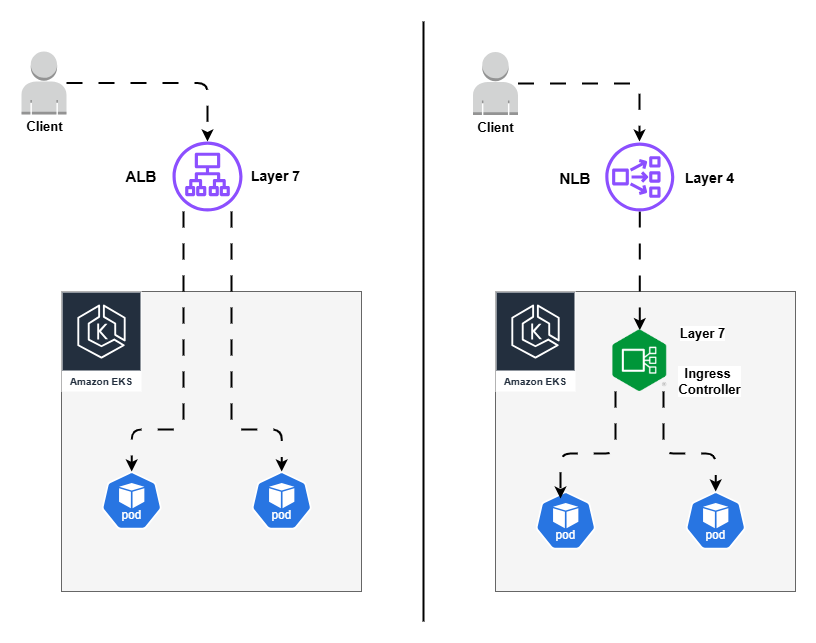

The diagram above was exported from draw.io. Its source (the exported page's mxGraphModel, read from the mxfile embedded in the PNG):
<mxGraphModel dx="1426" dy="1877" grid="1" gridSize="24" guides="1" tooltips="1" connect="1" arrows="1" fold="1" page="1" pageScale="1" pageWidth="850" pageHeight="1100" math="0" shadow="0">
  <root>
    <mxCell id="0" />
    <mxCell id="1" parent="0" />
    <mxCell id="mLezwn36zF23pc3x7GxD-3" value="" style="whiteSpace=wrap;html=1;aspect=fixed;fillColor=#f5f5f5;fontColor=#333333;strokeColor=#666666;" vertex="1" parent="1">
      <mxGeometry x="70" y="270" width="300" height="300" as="geometry" />
    </mxCell>
    <mxCell id="mLezwn36zF23pc3x7GxD-1" value="Amazon EKS" style="sketch=0;outlineConnect=0;fontColor=#232F3E;gradientColor=none;strokeColor=#ffffff;fillColor=#232F3E;dashed=0;verticalLabelPosition=middle;verticalAlign=bottom;align=center;html=1;whiteSpace=wrap;fontSize=10;fontStyle=1;spacing=3;shape=mxgraph.aws4.productIcon;prIcon=mxgraph.aws4.eks;" vertex="1" parent="1">
      <mxGeometry x="70" y="270" width="80" height="100" as="geometry" />
    </mxCell>
    <mxCell id="mLezwn36zF23pc3x7GxD-4" value="" style="aspect=fixed;sketch=0;html=1;dashed=0;whitespace=wrap;verticalLabelPosition=bottom;verticalAlign=top;fillColor=#2875E2;strokeColor=#ffffff;points=[[0.005,0.63,0],[0.1,0.2,0],[0.9,0.2,0],[0.5,0,0],[0.995,0.63,0],[0.72,0.99,0],[0.5,1,0],[0.28,0.99,0]];shape=mxgraph.kubernetes.icon2;kubernetesLabel=1;prIcon=pod" vertex="1" parent="1">
      <mxGeometry x="110" y="450" width="60.42" height="58" as="geometry" />
    </mxCell>
    <mxCell id="mLezwn36zF23pc3x7GxD-5" value="" style="aspect=fixed;sketch=0;html=1;dashed=0;whitespace=wrap;verticalLabelPosition=bottom;verticalAlign=top;fillColor=#2875E2;strokeColor=#ffffff;points=[[0.005,0.63,0],[0.1,0.2,0],[0.9,0.2,0],[0.5,0,0],[0.995,0.63,0],[0.72,0.99,0],[0.5,1,0],[0.28,0.99,0]];shape=mxgraph.kubernetes.icon2;kubernetesLabel=1;prIcon=pod" vertex="1" parent="1">
      <mxGeometry x="260" y="450" width="60.42" height="58" as="geometry" />
    </mxCell>
    <mxCell id="mLezwn36zF23pc3x7GxD-7" value="" style="whiteSpace=wrap;html=1;aspect=fixed;fillColor=#f5f5f5;fontColor=#333333;strokeColor=#666666;" vertex="1" parent="1">
      <mxGeometry x="504" y="270" width="300" height="300" as="geometry" />
    </mxCell>
    <mxCell id="mLezwn36zF23pc3x7GxD-8" value="Amazon EKS" style="sketch=0;outlineConnect=0;fontColor=#232F3E;gradientColor=none;strokeColor=#ffffff;fillColor=#232F3E;dashed=0;verticalLabelPosition=middle;verticalAlign=bottom;align=center;html=1;whiteSpace=wrap;fontSize=10;fontStyle=1;spacing=3;shape=mxgraph.aws4.productIcon;prIcon=mxgraph.aws4.eks;" vertex="1" parent="1">
      <mxGeometry x="504" y="270" width="80" height="100" as="geometry" />
    </mxCell>
    <mxCell id="mLezwn36zF23pc3x7GxD-9" value="" style="aspect=fixed;sketch=0;html=1;dashed=0;whitespace=wrap;verticalLabelPosition=bottom;verticalAlign=top;fillColor=#2875E2;strokeColor=#ffffff;points=[[0.005,0.63,0],[0.1,0.2,0],[0.9,0.2,0],[0.5,0,0],[0.995,0.63,0],[0.72,0.99,0],[0.5,1,0],[0.28,0.99,0]];shape=mxgraph.kubernetes.icon2;kubernetesLabel=1;prIcon=pod" vertex="1" parent="1">
      <mxGeometry x="544" y="470" width="60.42" height="58" as="geometry" />
    </mxCell>
    <mxCell id="mLezwn36zF23pc3x7GxD-10" value="" style="aspect=fixed;sketch=0;html=1;dashed=0;whitespace=wrap;verticalLabelPosition=bottom;verticalAlign=top;fillColor=#2875E2;strokeColor=#ffffff;points=[[0.005,0.63,0],[0.1,0.2,0],[0.9,0.2,0],[0.5,0,0],[0.995,0.63,0],[0.72,0.99,0],[0.5,1,0],[0.28,0.99,0]];shape=mxgraph.kubernetes.icon2;kubernetesLabel=1;prIcon=pod" vertex="1" parent="1">
      <mxGeometry x="694" y="470" width="60.42" height="58" as="geometry" />
    </mxCell>
    <object label="" app="" id="mLezwn36zF23pc3x7GxD-11">
      <mxCell style="sketch=0;outlineConnect=0;fontColor=#232F3E;gradientColor=none;fillColor=#8C4FFF;strokeColor=none;dashed=0;verticalLabelPosition=bottom;verticalAlign=top;align=center;html=1;fontSize=12;fontStyle=0;aspect=fixed;pointerEvents=1;shape=mxgraph.aws4.application_load_balancer;" vertex="1" parent="1">
        <mxGeometry x="181" y="120" width="70" height="70" as="geometry" />
      </mxCell>
    </object>
    <mxCell id="mLezwn36zF23pc3x7GxD-12" value="&lt;b&gt;&lt;font style=&quot;font-size: 15px;&quot;&gt;ALB&lt;/font&gt;&lt;/b&gt;" style="text;strokeColor=none;align=center;fillColor=none;html=1;verticalAlign=middle;whiteSpace=wrap;rounded=0;" vertex="1" parent="1">
      <mxGeometry x="120" y="140" width="60" height="30" as="geometry" />
    </mxCell>
    <mxCell id="mLezwn36zF23pc3x7GxD-16" style="edgeStyle=orthogonalEdgeStyle;rounded=1;orthogonalLoop=1;jettySize=auto;html=1;curved=0;dashed=1;dashPattern=8 8;strokeWidth=2;" edge="1" parent="1" source="mLezwn36zF23pc3x7GxD-14" target="mLezwn36zF23pc3x7GxD-11">
      <mxGeometry relative="1" as="geometry" />
    </mxCell>
    <mxCell id="mLezwn36zF23pc3x7GxD-14" value="" style="outlineConnect=0;dashed=0;verticalLabelPosition=bottom;verticalAlign=top;align=center;html=1;shape=mxgraph.aws3.user;fillColor=#D2D3D3;gradientColor=none;" vertex="1" parent="1">
      <mxGeometry x="30" y="30" width="45" height="63" as="geometry" />
    </mxCell>
    <mxCell id="mLezwn36zF23pc3x7GxD-15" value="&lt;b&gt;&lt;font style=&quot;font-size: 13px;&quot;&gt;Client&lt;/font&gt;&lt;/b&gt;" style="text;html=1;align=center;verticalAlign=middle;resizable=0;points=[];autosize=1;strokeColor=none;fillColor=none;" vertex="1" parent="1">
      <mxGeometry x="28.5" y="81" width="48" height="48" as="geometry" />
    </mxCell>
    <mxCell id="mLezwn36zF23pc3x7GxD-19" style="edgeStyle=orthogonalEdgeStyle;rounded=1;orthogonalLoop=1;jettySize=auto;html=1;entryX=0.5;entryY=0;entryDx=0;entryDy=0;entryPerimeter=0;strokeWidth=2;dashed=1;dashPattern=8 8;curved=0;" edge="1" parent="1" source="mLezwn36zF23pc3x7GxD-11" target="mLezwn36zF23pc3x7GxD-5">
      <mxGeometry relative="1" as="geometry">
        <Array as="points">
          <mxPoint x="240" y="408" />
          <mxPoint x="290" y="408" />
        </Array>
      </mxGeometry>
    </mxCell>
    <mxCell id="mLezwn36zF23pc3x7GxD-20" style="edgeStyle=orthogonalEdgeStyle;shape=connector;curved=0;rounded=1;orthogonalLoop=1;jettySize=auto;html=1;entryX=0.5;entryY=0;entryDx=0;entryDy=0;entryPerimeter=0;dashed=1;dashPattern=8 8;strokeColor=default;strokeWidth=2;align=center;verticalAlign=middle;fontFamily=Helvetica;fontSize=11;fontColor=default;labelBackgroundColor=default;endArrow=classic;" edge="1" parent="1" source="mLezwn36zF23pc3x7GxD-11" target="mLezwn36zF23pc3x7GxD-4">
      <mxGeometry relative="1" as="geometry">
        <Array as="points">
          <mxPoint x="192" y="408" />
          <mxPoint x="140" y="408" />
        </Array>
      </mxGeometry>
    </mxCell>
    <mxCell id="mLezwn36zF23pc3x7GxD-21" value="&lt;b&gt;&lt;font style=&quot;font-size: 14px;&quot;&gt;Layer 7&lt;/font&gt;&lt;/b&gt;" style="text;html=1;align=center;verticalAlign=middle;resizable=0;points=[];autosize=1;strokeColor=none;fillColor=none;fontFamily=Helvetica;fontSize=11;fontColor=default;labelBackgroundColor=default;" vertex="1" parent="1">
      <mxGeometry x="248.42" y="131" width="72" height="48" as="geometry" />
    </mxCell>
    <mxCell id="mLezwn36zF23pc3x7GxD-22" value="&lt;b&gt;&lt;font style=&quot;font-size: 15px;&quot;&gt;NLB&lt;/font&gt;&lt;/b&gt;" style="text;strokeColor=none;align=center;fillColor=none;html=1;verticalAlign=middle;whiteSpace=wrap;rounded=0;" vertex="1" parent="1">
      <mxGeometry x="553.79" y="141.5" width="60" height="30" as="geometry" />
    </mxCell>
    <mxCell id="mLezwn36zF23pc3x7GxD-23" style="edgeStyle=orthogonalEdgeStyle;rounded=1;orthogonalLoop=1;jettySize=auto;html=1;curved=0;dashed=1;dashPattern=8 8;strokeWidth=2;entryX=0.496;entryY=-0.014;entryDx=0;entryDy=0;entryPerimeter=0;" edge="1" source="mLezwn36zF23pc3x7GxD-24" parent="1" target="mLezwn36zF23pc3x7GxD-27">
      <mxGeometry relative="1" as="geometry">
        <mxPoint x="667.5" y="120.5" as="targetPoint" />
      </mxGeometry>
    </mxCell>
    <mxCell id="mLezwn36zF23pc3x7GxD-24" value="" style="outlineConnect=0;dashed=0;verticalLabelPosition=bottom;verticalAlign=top;align=center;html=1;shape=mxgraph.aws3.user;fillColor=#D2D3D3;gradientColor=none;" vertex="1" parent="1">
      <mxGeometry x="481.5" y="30.5" width="45" height="63" as="geometry" />
    </mxCell>
    <mxCell id="mLezwn36zF23pc3x7GxD-25" value="&lt;b&gt;&lt;font style=&quot;font-size: 13px;&quot;&gt;Client&lt;/font&gt;&lt;/b&gt;" style="text;html=1;align=center;verticalAlign=middle;resizable=0;points=[];autosize=1;strokeColor=none;fillColor=none;" vertex="1" parent="1">
      <mxGeometry x="480" y="81.5" width="48" height="48" as="geometry" />
    </mxCell>
    <mxCell id="mLezwn36zF23pc3x7GxD-26" value="&lt;b&gt;&lt;font style=&quot;font-size: 14px;&quot;&gt;Layer 4&lt;/font&gt;&lt;/b&gt;" style="text;html=1;align=center;verticalAlign=middle;resizable=0;points=[];autosize=1;strokeColor=none;fillColor=none;fontFamily=Helvetica;fontSize=11;fontColor=default;labelBackgroundColor=default;" vertex="1" parent="1">
      <mxGeometry x="682.2099999999999" y="132.5" width="72" height="48" as="geometry" />
    </mxCell>
    <mxCell id="mLezwn36zF23pc3x7GxD-32" style="edgeStyle=orthogonalEdgeStyle;shape=connector;curved=0;rounded=1;orthogonalLoop=1;jettySize=auto;html=1;dashed=1;dashPattern=8 8;strokeColor=default;strokeWidth=2;align=center;verticalAlign=middle;fontFamily=Helvetica;fontSize=11;fontColor=default;labelBackgroundColor=default;endArrow=classic;" edge="1" parent="1" source="mLezwn36zF23pc3x7GxD-27" target="mLezwn36zF23pc3x7GxD-30">
      <mxGeometry relative="1" as="geometry" />
    </mxCell>
    <mxCell id="mLezwn36zF23pc3x7GxD-27" value="" style="sketch=0;outlineConnect=0;fontColor=#232F3E;gradientColor=none;fillColor=#8C4FFF;strokeColor=none;dashed=0;verticalLabelPosition=bottom;verticalAlign=top;align=center;html=1;fontSize=12;fontStyle=0;aspect=fixed;pointerEvents=1;shape=mxgraph.aws4.network_load_balancer;fontFamily=Helvetica;labelBackgroundColor=default;" vertex="1" parent="1">
      <mxGeometry x="613.79" y="121" width="69" height="69" as="geometry" />
    </mxCell>
    <mxCell id="mLezwn36zF23pc3x7GxD-30" value="" style="shape=image;verticalLabelPosition=bottom;labelBackgroundColor=default;verticalAlign=top;aspect=fixed;imageAspect=0;image=data:image/png,(base64 omitted: 9832 chars);" vertex="1" parent="1">
      <mxGeometry x="621.29" y="308.7" width="54" height="61.3" as="geometry" />
    </mxCell>
    <mxCell id="mLezwn36zF23pc3x7GxD-36" style="edgeStyle=orthogonalEdgeStyle;shape=connector;curved=0;rounded=1;orthogonalLoop=1;jettySize=auto;html=1;entryX=0.5;entryY=0;entryDx=0;entryDy=0;entryPerimeter=0;dashed=1;dashPattern=8 8;strokeColor=default;strokeWidth=2;align=center;verticalAlign=middle;fontFamily=Helvetica;fontSize=11;fontColor=default;labelBackgroundColor=default;endArrow=classic;" edge="1" parent="1" source="mLezwn36zF23pc3x7GxD-30" target="mLezwn36zF23pc3x7GxD-10">
      <mxGeometry relative="1" as="geometry">
        <Array as="points">
          <mxPoint x="672" y="432" />
          <mxPoint x="724" y="432" />
        </Array>
      </mxGeometry>
    </mxCell>
    <mxCell id="mLezwn36zF23pc3x7GxD-37" style="edgeStyle=orthogonalEdgeStyle;shape=connector;curved=0;rounded=1;orthogonalLoop=1;jettySize=auto;html=1;entryX=0.414;entryY=0.121;entryDx=0;entryDy=0;entryPerimeter=0;dashed=1;dashPattern=8 8;strokeColor=default;strokeWidth=2;align=center;verticalAlign=middle;fontFamily=Helvetica;fontSize=11;fontColor=default;labelBackgroundColor=default;endArrow=classic;" edge="1" parent="1" source="mLezwn36zF23pc3x7GxD-30" target="mLezwn36zF23pc3x7GxD-9">
      <mxGeometry relative="1" as="geometry">
        <Array as="points">
          <mxPoint x="624" y="432" />
          <mxPoint x="569" y="432" />
        </Array>
      </mxGeometry>
    </mxCell>
    <mxCell id="mLezwn36zF23pc3x7GxD-38" value="&lt;b&gt;&lt;font style=&quot;font-size: 13px;&quot;&gt;Ingress&amp;nbsp;&lt;/font&gt;&lt;/b&gt;&lt;div&gt;&lt;b&gt;&lt;font style=&quot;font-size: 13px;&quot;&gt;Controller&lt;/font&gt;&lt;/b&gt;&lt;/div&gt;" style="text;html=1;align=center;verticalAlign=middle;resizable=0;points=[];autosize=1;strokeColor=none;fillColor=none;fontFamily=Helvetica;fontSize=11;fontColor=default;labelBackgroundColor=default;" vertex="1" parent="1">
      <mxGeometry x="682.21" y="336" width="72" height="48" as="geometry" />
    </mxCell>
    <mxCell id="mLezwn36zF23pc3x7GxD-40" value="&lt;b&gt;&lt;font style=&quot;font-size: 13px;&quot;&gt;Layer 7&lt;/font&gt;&lt;/b&gt;" style="text;html=1;align=center;verticalAlign=middle;resizable=0;points=[];autosize=1;strokeColor=none;fillColor=none;fontFamily=Helvetica;fontSize=11;fontColor=default;labelBackgroundColor=default;" vertex="1" parent="1">
      <mxGeometry x="675.2900000000001" y="288" width="72" height="48" as="geometry" />
    </mxCell>
    <mxCell id="mLezwn36zF23pc3x7GxD-41" value="" style="endArrow=none;html=1;rounded=1;strokeColor=default;strokeWidth=2;align=center;verticalAlign=middle;fontFamily=Helvetica;fontSize=11;fontColor=default;labelBackgroundColor=default;edgeStyle=orthogonalEdgeStyle;curved=0;" edge="1" parent="1">
      <mxGeometry width="50" height="50" relative="1" as="geometry">
        <mxPoint x="432" y="600" as="sourcePoint" />
        <mxPoint x="432" as="targetPoint" />
      </mxGeometry>
    </mxCell>
  </root>
</mxGraphModel>